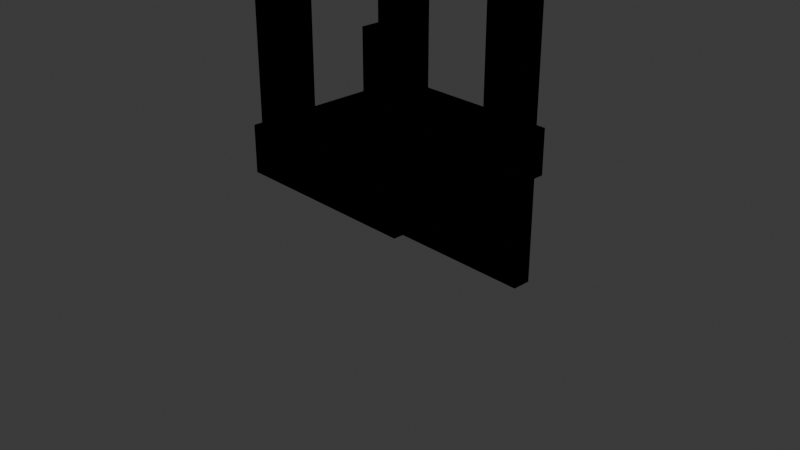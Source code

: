 # Source: krzeslo.blend  (saved by Blender 4.0.36; exported with 4.5.12 LTS)
import bpy
from mathutils import Matrix  # noqa: F401  (used for matrix-valued properties, if any)

bpy.ops.wm.read_factory_settings(use_empty=True)
scene = bpy.context.scene
scene.name = 'Scene'

# ---- collections
col_collection = bpy.data.collections.new('Collection'); scene.collection.children.link(col_collection)

# ---- materials (node trees are filled in below, after node groups)
mat_material = bpy.data.materials.new('Material')
mat_material.alpha_threshold = 0.0
mat_material.use_transparent_shadow = False
mat_material.roughness = 0.5
mat_material.line_color = (0.0, 0.0, 0.0, 1.0)

# ---- node groups
ng_auto_smooth = bpy.data.node_groups.new('Auto Smooth', 'GeometryNodeTree')
_s = ng_auto_smooth.interface.new_socket(name='Geometry', in_out='OUTPUT', socket_type='NodeSocketGeometry')
_s = ng_auto_smooth.interface.new_socket(name='Geometry', in_out='INPUT', socket_type='NodeSocketGeometry')
_s = ng_auto_smooth.interface.new_socket(name='Angle', in_out='INPUT', socket_type='NodeSocketFloat')
_s.subtype = 'ANGLE'
_s.min_value = 0.0
_s.max_value = 3.142
ng_auto_smooth.is_modifier = True
_N = ng_auto_smooth.nodes; _L = ng_auto_smooth.links
n0 = _N.new('NodeGroupOutput'); n0.name = 'Group Output'; n0.location = (480, -100)
n1 = _N.new('NodeGroupInput'); n1.name = 'Group Input'; n1.location = (-420, -300)
n2 = _N.new('NodeGroupInput'); n2.name = 'Group Input.001'; n2.location = (-60, -100)
n3 = _N.new('GeometryNodeSetShadeSmooth'); n3.name = 'Set Shade Smooth'; n3.location = (120, -100)
n3.domain = 'EDGE'
n4 = _N.new('GeometryNodeSetShadeSmooth'); n4.name = 'Set Shade Smooth.001'; n4.location = (300, -100)
n5 = _N.new('GeometryNodeInputMeshEdgeAngle'); n5.name = 'Edge Angle'; n5.location = (-420, -220)
n6 = _N.new('GeometryNodeInputEdgeSmooth'); n6.name = 'Is Edge Smooth'; n6.location = (-60, -160)
n7 = _N.new('GeometryNodeInputShadeSmooth'); n7.name = 'Is Face Smooth'; n7.location = (-240, -340)
n8 = _N.new('FunctionNodeBooleanMath'); n8.name = 'Boolean Math'; n8.location = (-60, -220)
n9 = _N.new('FunctionNodeCompare'); n9.name = 'Compare'; n9.location = (-240, -180)
n9.operation = 'LESS_EQUAL'
_L.new(n5.outputs[0], n9.inputs[0])
_L.new(n4.outputs[0], n0.inputs[0])
_L.new(n1.outputs[1], n9.inputs[1])
_L.new(n9.outputs[0], n8.inputs[0])
_L.new(n7.outputs[0], n8.inputs[1])
_L.new(n2.outputs[0], n3.inputs[0])
_L.new(n6.outputs[0], n3.inputs[1])
_L.new(n3.outputs[0], n4.inputs[0])
_L.new(n8.outputs[0], n3.inputs[2])
n0.is_active_output = True

# ---- material node trees
mat_material.use_nodes = True; mat_material.node_tree.nodes.clear()
_N = mat_material.node_tree.nodes; _L = mat_material.node_tree.links
n0 = _N.new('ShaderNodeOutputMaterial'); n0.name = 'Material Output'; n0.location = (300, 300)
n1 = _N.new('ShaderNodeBsdfPrincipled'); n1.name = 'Principled BSDF'; n1.location = (10, 300)
n1.inputs[3].default_value = 1.45
_L.new(n1.outputs[0], n0.inputs[0])
n0.is_active_output = True

# ---- world
world_world = bpy.data.worlds.new('World'); scene.world = world_world
world_world.use_nodes = True; world_world.node_tree.nodes.clear()
_N = world_world.node_tree.nodes; _L = world_world.node_tree.links
n0 = _N.new('ShaderNodeOutputWorld'); n0.name = 'World Output'; n0.location = (300, 300)
n1 = _N.new('ShaderNodeBackground'); n1.name = 'Background'; n1.location = (10, 300)
n1.inputs[0].default_value = (0.05088, 0.05088, 0.05088, 1.0)
_L.new(n1.outputs[0], n0.inputs[0])
n0.is_active_output = True
world_world.color = (0.05088, 0.05088, 0.05088)
world_world.use_sun_shadow = False
world_world.sun_shadow_jitter_overblur = 0.0

# ---- cameras
cam_camera = bpy.data.cameras.new('Camera')
cam_camera.clip_end = 100.0
cam_camera.ortho_scale = 7.314

# ---- lights
light_light = bpy.data.lights.new('Light', 'POINT')
light_light.transmission_factor = 0.0
light_light.use_soft_falloff = False
light_light.energy = 1000.0
light_light.shadow_soft_size = 0.1
light_light.shadow_maximum_resolution = 0.006
light_light.use_absolute_resolution = True

# ---- meshes
me_cube = bpy.data.meshes.new('Cube')
me_cube.from_pydata([(0.9342, 0.9524, 1.0), (1.0, 1.0, 0.4976), (1.0, -1.0, 1.0), (1.0, -1.0, 0.4976), (-1.0, 1.0, 1.0), (-1.0, 1.0, 0.4976), (-1.0, -1.0, 1.0), (-1.0, -1.0, 0.4976), (-1.0, 0.0, 0.4976), (0.9342, 0.583, 1.0), (-1.0, 0.0, 1.0), (1.0, 0.0, 0.4976), (0.0, 1.0, 0.4976), (0.0, -1.0, 1.0), (0.0, -1.0, 0.4976), (0.5648, 0.9524, 1.0), (0.0, 0.0, 0.4976), (0.5648, 0.583, 1.0), (0.0, 1.0, 1.0), (1.0, 1.0, 1.0), (1.0, 0.0, 1.0), (0.0, 0.0, 1.0), (0.0, 1.0, 1.0), (1.0, 1.0, 1.0), (1.0, 0.0, 1.0), (0.0, 0.0, 1.0), (0.0, 1.0, 1.0), (1.0, 1.0, 1.0), (1.0, 0.0, 1.0), (0.0, 0.0, 1.0), (0.0, 1.0, 1.0), (1.0, 1.0, 1.0), (1.0, 0.0, 1.0), (0.0, 0.0, 1.0), (0.0, 1.0, 1.0), (1.0, 1.0, 1.0), (1.0, 0.0, 1.0), (0.0, 0.0, 1.0), (0.9342, 0.9524, 1.953), (0.9342, 0.583, 1.953), (0.5648, 0.9524, 1.953), (0.5648, 0.583, 1.953), (-0.9342, 0.9524, 1.0), (-1.0, 1.0, 0.4976), (-1.0, -1.0, 1.0), (-1.0, -1.0, 0.4976), (1.0, 1.0, 1.0), (1.0, 1.0, 0.4976), (1.0, -1.0, 1.0), (1.0, -1.0, 0.4976), (1.0, 0.0, 0.4976), (-0.9342, 0.583, 1.0), (1.0, 0.0, 1.0), (-1.0, 0.0, 0.4976), (-0.5648, 0.9524, 1.0), (-0.5648, 0.583, 1.0), (-1.0, 1.0, 1.0), (-1.0, 0.0, 1.0), (-1.0, 1.0, 1.0), (-1.0, 0.0, 1.0), (-1.0, 1.0, 1.0), (-1.0, 0.0, 1.0), (-1.0, 1.0, 1.0), (-1.0, 0.0, 1.0), (-1.0, 1.0, 1.0), (-1.0, 0.0, 1.0), (-0.9342, 0.9524, 1.953), (-0.9342, 0.583, 1.953), (-0.5648, 0.9524, 1.953), (-0.5648, 0.583, 1.953), (0.9342, -0.9524, 1.0), (1.0, -1.0, 0.4976), (1.0, 1.0, 1.0), (1.0, 1.0, 0.4976), (-1.0, -1.0, 1.0), (-1.0, -1.0, 0.4976), (-1.0, 1.0, 1.0), (-0.9572, 0.9363, 0.4976), (0.9342, -0.583, 1.0), (0.0, -1.0, 0.4976), (0.0, 1.0, 1.0), (0.0, 1.0, 0.4976), (0.5648, -0.9524, 1.0), (0.5648, -0.583, 1.0), (0.0, -1.0, 1.0), (1.0, -1.0, 1.0), (0.0, -1.0, 1.0), (1.0, -1.0, 1.0), (0.0, -1.0, 1.0), (1.0, -1.0, 1.0), (0.0, -1.0, 1.0), (1.0, -1.0, 1.0), (0.0, -1.0, 1.0), (1.0, -1.0, 1.0), (0.9342, -0.9524, 1.953), (0.9342, -0.583, 1.953), (0.5648, -0.9524, 1.953), (0.5648, -0.583, 1.953), (-0.9342, -0.9524, 1.0), (-1.0, -1.0, 0.4976), (-1.0, 1.0, 1.0), (-1.0, 1.0, 0.4976), (1.0, -1.0, 1.0), (1.0, -1.0, 0.4976), (1.0, 1.0, 1.0), (1.0, 1.0, 0.4976), (-0.9342, -0.583, 1.0), (-0.5648, -0.9524, 1.0), (-0.5648, -0.583, 1.0), (-1.0, -1.0, 1.0), (-1.0, -1.0, 1.0), (-1.0, -1.0, 1.0), (-1.0, -1.0, 1.0), (-1.0, -1.0, 1.0), (-0.9342, -0.9524, 1.953), (-0.9342, -0.583, 1.953), (-0.5648, -0.9524, 1.953), (-0.5648, -0.583, 1.953), (0.9342, 0.9524, 1.98), (0.9342, 0.583, 1.98), (0.5648, 0.9524, 1.98), (0.5648, 0.583, 1.98), (-0.9342, 0.9524, 1.98), (-0.9342, 0.583, 1.98), (-0.5648, 0.9524, 1.98), (-0.5648, 0.583, 1.98), (0.9342, -0.9524, 1.98), (0.9342, -0.583, 1.98), (0.5648, -0.9524, 1.98), (0.5648, -0.583, 1.98), (-0.9342, -0.9524, 1.98), (-0.9342, -0.583, 1.98), (-0.5648, -0.9524, 1.98), (-0.5648, -0.583, 1.98), (0.9342, 0.9524, 2.31), (0.9342, 0.583, 2.31), (0.5648, 0.9524, 2.31), (0.5648, 0.583, 2.31), (-0.9342, 0.9524, 2.31), (-0.9342, 0.583, 2.31), (-0.5648, 0.9524, 2.31), (-0.5648, 0.583, 2.31), (0.9342, -0.9524, 2.31), (0.9342, -0.583, 2.31), (0.5648, -0.9524, 2.31), (0.5648, -0.583, 2.31), (-0.9342, -0.9524, 2.31), (-0.9342, -0.583, 2.31), (-0.5648, -0.9524, 2.31), (-0.5648, -0.583, 2.31), (-0.5, 1.0, 0.4976), (-0.5, 1.0, 1.0), (-0.9572, 0.7226, 0.4976), (-1.0, 0.5, 1.0), (0.0, 0.5, 0.4976), (1.0, 0.5, 0.4976), (1.0, 0.5, 1.0), (0.5, 1.0, 1.0), (0.5, 1.0, 0.4976), (0.5, 0.5, 0.4976), (-0.5, 1.0, 1.0), (-0.7434, 0.9363, 0.4976), (-0.7434, 0.7226, 0.4976), (-1.0, 0.5, 0.4976), (-1.0, 1.0, 0.4976), (-0.5, 1.0, 0.4976), (-0.5, 0.5, 0.4976), (-1.0, 0.5, 0.4976), (-1.0, 1.0, 0.4976), (-0.5, 1.0, 0.4976), (-0.5, 0.5, 0.4976), (-0.9572, 0.7226, -0.6996), (-0.9572, 0.9363, -0.6996), (-0.7434, 0.9363, -0.6996), (-0.7434, 0.7226, -0.6996), (-0.9342, 0.9524, 1.0), (-1.0, 1.0, 0.4976), (-1.0, -1.0, 1.0), (-1.0, -1.0, 0.4976), (1.0, 1.0, 1.0), (1.0, 1.0, 0.4976), (1.0, -1.0, 1.0), (1.0, -1.0, 0.4976), (1.0, 0.0, 0.4976), (-0.9342, 0.583, 1.0), (1.0, 0.0, 1.0), (-1.0, 0.0, 0.4976), (-0.5648, 0.9524, 1.0), (-0.5648, 0.583, 1.0), (-1.0, 1.0, 1.0), (-1.0, 0.0, 1.0), (-1.0, 1.0, 1.0), (-1.0, 0.0, 1.0), (-1.0, 1.0, 1.0), (-1.0, 0.0, 1.0), (-1.0, 1.0, 1.0), (-1.0, 0.0, 1.0), (-1.0, 1.0, 1.0), (-1.0, 0.0, 1.0), (-0.9342, 0.9524, 1.953), (-0.9342, 0.583, 1.953), (-0.5648, 0.9524, 1.953), (-0.5648, 0.583, 1.953), (0.9342, 0.9524, 1.0), (1.0, 1.0, 0.4976), (1.0, -1.0, 1.0), (1.0, -1.0, 0.4976), (-1.0, 1.0, 1.0), (-1.0, 1.0, 0.4976), (-1.0, -1.0, 1.0), (-1.0, -1.0, 0.4976), (-1.0, 0.0, 0.4976), (0.9342, 0.583, 1.0), (-1.0, 0.0, 1.0), (1.0, 0.0, 0.4976), (0.5648, 0.9524, 1.0), (0.5648, 0.583, 1.0), (1.0, 1.0, 1.0), (1.0, 0.0, 1.0), (1.0, 1.0, 1.0), (1.0, 0.0, 1.0), (1.0, 1.0, 1.0), (1.0, 0.0, 1.0), (1.0, 1.0, 1.0), (1.0, 0.0, 1.0), (1.0, 1.0, 1.0), (1.0, 0.0, 1.0), (0.9342, 0.9524, 1.953), (0.9342, 0.583, 1.953), (0.5648, 0.9524, 1.953), (0.5648, 0.583, 1.953), (-0.9342, -0.9524, 1.0), (-1.0, -1.0, 0.4976), (-1.0, 1.0, 1.0), (-1.0, 1.0, 0.4976), (1.0, -1.0, 1.0), (1.0, -1.0, 0.4976), (1.0, 1.0, 1.0), (0.9572, 0.9363, 0.4976), (-0.9342, -0.583, 1.0), (-0.5648, -0.9524, 1.0), (-0.5648, -0.583, 1.0), (-1.0, -1.0, 1.0), (-1.0, -1.0, 1.0), (-1.0, -1.0, 1.0), (-1.0, -1.0, 1.0), (-1.0, -1.0, 1.0), (-0.9342, -0.9524, 1.953), (-0.9342, -0.583, 1.953), (-0.5648, -0.9524, 1.953), (-0.5648, -0.583, 1.953), (0.9342, -0.9524, 1.0), (1.0, -1.0, 0.4976), (1.0, 1.0, 1.0), (1.0, 1.0, 0.4976), (-1.0, -1.0, 1.0), (-1.0, -1.0, 0.4976), (-1.0, 1.0, 1.0), (-1.0, 1.0, 0.4976), (0.9342, -0.583, 1.0), (0.5648, -0.9524, 1.0), (0.5648, -0.583, 1.0), (1.0, -1.0, 1.0), (1.0, -1.0, 1.0), (1.0, -1.0, 1.0), (1.0, -1.0, 1.0), (1.0, -1.0, 1.0), (0.9342, -0.9524, 1.953), (0.9342, -0.583, 1.953), (0.5648, -0.9524, 1.953), (0.5648, -0.583, 1.953), (-0.9342, 0.9524, 1.98), (-0.9342, 0.583, 1.98), (-0.5648, 0.9524, 1.98), (-0.5648, 0.583, 1.98), (0.9342, 0.9524, 1.98), (0.9342, 0.583, 1.98), (0.5648, 0.9524, 1.98), (0.5648, 0.583, 1.98), (-0.9342, -0.9524, 1.98), (-0.9342, -0.583, 1.98), (-0.5648, -0.9524, 1.98), (-0.5648, -0.583, 1.98), (0.9342, -0.9524, 1.98), (0.9342, -0.583, 1.98), (0.5648, -0.9524, 1.98), (0.5648, -0.583, 1.98), (-0.9342, 0.9524, 2.31), (-0.9342, 0.583, 2.31), (-0.5648, 0.9524, 2.31), (-0.5648, 0.583, 2.31), (0.9342, 0.9524, 2.31), (0.9342, 0.583, 2.31), (0.5648, 0.9524, 2.31), (0.5648, 0.583, 2.31), (-0.9342, -0.9524, 2.31), (-0.9342, -0.583, 2.31), (-0.5648, -0.9524, 2.31), (-0.5648, -0.583, 2.31), (0.9342, -0.9524, 2.31), (0.9342, -0.583, 2.31), (0.5648, -0.9524, 2.31), (0.5648, -0.583, 2.31), (0.5, 1.0, 0.4976), (0.5, 1.0, 1.0), (0.9572, 0.7226, 0.4976), (1.0, 0.5, 1.0), (-1.0, 0.5, 0.4976), (-1.0, 0.5, 1.0), (-0.5, 1.0, 1.0), (-0.5, 1.0, 0.4976), (-0.5, 0.5, 0.4976), (0.5, 1.0, 1.0), (0.7434, 0.9363, 0.4976), (0.7434, 0.7226, 0.4976), (1.0, 0.5, 0.4976), (1.0, 1.0, 0.4976), (0.5, 1.0, 0.4976), (0.5, 0.5, 0.4976), (1.0, 0.5, 0.4976), (1.0, 1.0, 0.4976), (0.5, 1.0, 0.4976), (0.5, 0.5, 0.4976), (0.9572, 0.7226, -0.6996), (0.9572, 0.9363, -0.6996), (0.7434, 0.9363, -0.6996), (0.7434, 0.7226, -0.6996), (0.7434, 0.7226, -0.101), (0.7434, 0.9363, -0.101), (0.9572, 0.9363, -0.101), (0.9572, 0.7226, -0.101), (0.7434, 0.9363, 0.01873), (0.7434, 0.9363, 0.1385), (0.7434, 0.9363, 0.2582), (0.7434, 0.9363, 0.3779), (0.9572, 0.9363, 0.01873), (0.9572, 0.9363, 0.1385), (0.9572, 0.9363, 0.2582), (0.9572, 0.9363, 0.3779), (0.7434, 0.7226, 0.3779), (0.7434, 0.7226, 0.2582), (0.7434, 0.7226, 0.1385), (0.7434, 0.7226, 0.01873), (0.9572, 0.7226, 0.3779), (0.9572, 0.7226, 0.2582), (0.9572, 0.7226, 0.1385), (0.9572, 0.7226, 0.01873), (0.7434, 0.7226, -0.2207), (0.7434, 0.7226, -0.3404), (0.7434, 0.7226, -0.4602), (0.7434, 0.7226, -0.5799), (0.9572, 0.7226, -0.2207), (0.9572, 0.7226, -0.3404), (0.9572, 0.7226, -0.4602), (0.9572, 0.7226, -0.5799), (0.7434, 0.9363, -0.5799), (0.7434, 0.9363, -0.4602), (0.7434, 0.9363, -0.3404), (0.7434, 0.9363, -0.2207), (0.9572, 0.9363, -0.5799), (0.9572, 0.9363, -0.4602), (0.9572, 0.9363, -0.3404), (0.9572, 0.9363, -0.2207), (-0.7434, 0.7226, -0.101), (-0.7434, 0.9363, -0.101), (-0.9572, 0.9363, -0.101), (-0.9572, 0.7226, -0.101), (-0.7434, 0.7226, -0.2207), (-0.7434, 0.7226, -0.3404), (-0.7434, 0.7226, -0.4602), (-0.7434, 0.7226, -0.5799), (-0.9572, 0.7226, -0.2207), (-0.9572, 0.7226, -0.3404), (-0.9572, 0.7226, -0.4602), (-0.9572, 0.7226, -0.5799), (-0.7434, 0.9363, -0.5799), (-0.7434, 0.9363, -0.4602), (-0.7434, 0.9363, -0.3404), (-0.7434, 0.9363, -0.2207), (-0.9572, 0.9363, -0.5799), (-0.9572, 0.9363, -0.4602), (-0.9572, 0.9363, -0.3404), (-0.9572, 0.9363, -0.2207), (-0.7434, 0.9363, 0.01873), (-0.7434, 0.9363, 0.1385), (-0.7434, 0.9363, 0.2582), (-0.7434, 0.9363, 0.3779), (-0.9572, 0.9363, 0.01873), (-0.9572, 0.9363, 0.1385), (-0.9572, 0.9363, 0.2582), (-0.9572, 0.9363, 0.3779), (-0.7434, 0.7226, 0.3779), (-0.7434, 0.7226, 0.2582), (-0.7434, 0.7226, 0.1385), (-0.7434, 0.7226, 0.01873), (-0.9572, 0.7226, 0.3779), (-0.9572, 0.7226, 0.2582), (-0.9572, 0.7226, 0.1385), (-0.9572, 0.7226, 0.01873)], [], [(14, 13, 6, 7), (8, 10, 4, 5), (164, 163, 153, 76), (11, 20, 2, 3), (12, 18, 19, 1), (1, 19, 20, 11), (12, 1, 11, 16), (7, 6, 10, 8), (17, 9, 39, 41), (5, 4, 18, 12), (8, 163, 166, 154, 16), (3, 2, 13, 14), (10, 6, 13, 2, 20, 21, 18, 4), (22, 23, 19, 18), (23, 24, 20, 19), (24, 25, 21, 20), (25, 22, 18, 21), (26, 27, 23, 22), (27, 28, 24, 23), (28, 29, 25, 24), (29, 26, 22, 25), (30, 31, 27, 26), (31, 32, 28, 27), (32, 33, 29, 28), (33, 30, 26, 29), (34, 35, 31, 30), (35, 36, 32, 31), (36, 37, 33, 32), (37, 34, 30, 33), (15, 0, 35, 34), (0, 9, 36, 35), (9, 17, 37, 36), (17, 15, 34, 37), (116, 117, 133, 132), (0, 15, 40, 38), (15, 17, 41, 40), (9, 0, 38, 39), (14, 49, 48, 13), (50, 47, 46, 52), (16, 14, 45, 53), (53, 45, 44, 57), (12, 43, 56, 18), (43, 53, 57, 56), (49, 50, 52, 48), (55, 69, 67, 51), (47, 50, 16, 12), (47, 12, 18, 46), (50, 49, 14, 16), (45, 14, 13, 44), (52, 46, 18, 21, 57, 44, 13, 48), (22, 18, 56, 58), (58, 56, 57, 59), (59, 57, 21, 25), (26, 22, 58, 60), (60, 58, 59, 61), (61, 59, 25, 29), (30, 26, 60, 62), (62, 60, 61, 63), (63, 61, 29, 33), (34, 30, 62, 64), (64, 62, 63, 65), (65, 63, 33, 37), (54, 34, 64, 42), (42, 64, 65, 51), (51, 65, 37, 55), (55, 37, 34, 54), (41, 39, 119, 121), (42, 66, 68, 54), (54, 68, 69, 55), (51, 67, 66, 42), (165, 164, 76, 160), (8, 75, 74, 10), (105, 104, 156, 155), (11, 73, 72, 20), (79, 71, 85, 84), (71, 11, 20, 85), (79, 16, 11, 71), (163, 8, 10, 153), (83, 97, 95, 78), (75, 8, 16, 79), (75, 79, 84, 74), (166, 165, 81, 154), (73, 81, 80, 72), (10, 74, 84, 21, 20, 72, 80, 160, 76, 153), (86, 84, 85, 87), (87, 85, 20, 24), (25, 21, 84, 86), (88, 86, 87, 89), (89, 87, 24, 28), (29, 25, 86, 88), (90, 88, 89, 91), (91, 89, 28, 32), (33, 29, 88, 90), (92, 90, 91, 93), (93, 91, 32, 36), (37, 33, 90, 92), (82, 92, 93, 70), (70, 93, 36, 78), (78, 36, 37, 83), (83, 37, 92, 82), (68, 66, 122, 124), (70, 94, 96, 82), (82, 96, 97, 83), (78, 95, 94, 70), (158, 157, 104, 105), (50, 52, 102, 103), (50, 16, 154, 159, 155), (53, 57, 100, 101), (79, 84, 109, 99), (99, 109, 57, 53), (155, 156, 52, 50), (108, 106, 115, 117), (103, 102, 84, 79), (159, 154, 81, 158), (150, 151, 80, 81), (52, 156, 104, 157, 80, 151, 100, 57, 21, 84, 102), (86, 110, 109, 84), (110, 59, 57, 109), (88, 111, 110, 86), (111, 61, 59, 110), (90, 112, 111, 88), (112, 63, 61, 111), (92, 113, 112, 90), (113, 65, 63, 112), (107, 98, 113, 92), (98, 106, 65, 113), (106, 108, 37, 65), (108, 107, 92, 37), (117, 115, 131, 133), (98, 107, 116, 114), (107, 108, 117, 116), (106, 98, 114, 115), (126, 127, 143, 142), (119, 118, 134, 135), (128, 126, 142, 144), (132, 133, 149, 148), (66, 67, 123, 122), (40, 41, 121, 120), (96, 94, 126, 128), (67, 69, 125, 123), (94, 95, 127, 126), (69, 68, 124, 125), (95, 97, 129, 127), (97, 96, 128, 129), (114, 116, 132, 130), (38, 40, 120, 118), (115, 114, 130, 131), (39, 38, 118, 119), (134, 136, 137, 135), (138, 139, 141, 140), (142, 143, 145, 144), (146, 148, 149, 147), (121, 119, 135, 137), (127, 129, 145, 143), (120, 121, 137, 136), (129, 128, 144, 145), (124, 122, 138, 140), (130, 132, 148, 146), (122, 123, 139, 138), (131, 130, 146, 147), (123, 125, 141, 139), (133, 131, 147, 149), (125, 124, 140, 141), (118, 120, 136, 134), (101, 100, 151, 150), (5, 12, 43, 53, 99, 79, 103, 50, 16, 8), (155, 159, 158, 105), (81, 80, 157, 158), (350, 355, 375, 370), (81, 165, 160, 80), (168, 167, 163, 164), (169, 168, 164, 165), (167, 170, 166, 163), (170, 169, 165, 166), (77, 152, 167, 168), (161, 77, 168, 169), (152, 162, 170, 167), (162, 161, 169, 170), (171, 172, 173, 174), (379, 375, 173, 172), (370, 374, 171, 174), (374, 379, 172, 171), (14, 182, 181, 13), (183, 180, 179, 185), (316, 237, 306, 315), (186, 178, 177, 190), (12, 176, 189, 18), (176, 186, 190, 189), (12, 16, 186, 176), (182, 183, 185, 181), (188, 202, 200, 184), (180, 12, 18, 179), (183, 16, 154, 318, 315), (178, 14, 13, 177), (185, 179, 18, 21, 190, 177, 13, 181), (22, 18, 189, 191), (191, 189, 190, 192), (192, 190, 21, 25), (26, 22, 191, 193), (193, 191, 192, 194), (194, 192, 25, 29), (30, 26, 193, 195), (195, 193, 194, 196), (196, 194, 29, 33), (34, 30, 195, 197), (197, 195, 196, 198), (198, 196, 33, 37), (187, 34, 197, 175), (175, 197, 198, 184), (184, 198, 37, 188), (188, 37, 34, 187), (269, 285, 286, 270), (175, 199, 201, 187), (187, 201, 202, 188), (184, 200, 199, 175), (14, 13, 209, 210), (211, 213, 207, 208), (16, 214, 206, 14), (214, 218, 205, 206), (12, 18, 217, 204), (204, 217, 218, 214), (210, 209, 213, 211), (216, 212, 228, 230), (208, 12, 16, 211), (208, 207, 18, 12), (211, 16, 14, 210), (206, 205, 13, 14), (213, 209, 13, 205, 218, 21, 18, 207), (22, 219, 217, 18), (219, 220, 218, 217), (220, 25, 21, 218), (26, 221, 219, 22), (221, 222, 220, 219), (222, 29, 25, 220), (30, 223, 221, 26), (223, 224, 222, 221), (224, 33, 29, 222), (34, 225, 223, 30), (225, 226, 224, 223), (226, 37, 33, 224), (215, 203, 225, 34), (203, 212, 226, 225), (212, 216, 37, 226), (216, 215, 34, 37), (202, 274, 272, 200), (203, 215, 229, 227), (215, 216, 230, 229), (212, 203, 227, 228), (317, 312, 237, 316), (183, 185, 235, 236), (258, 307, 308, 257), (186, 190, 233, 234), (79, 84, 242, 232), (232, 242, 190, 186), (79, 232, 186, 16), (315, 306, 185, 183), (241, 239, 248, 250), (236, 79, 16, 183), (236, 235, 84, 79), (318, 154, 81, 317), (234, 233, 80, 81), (185, 306, 237, 312, 80, 233, 190, 21, 84, 235), (86, 243, 242, 84), (243, 192, 190, 242), (88, 244, 243, 86), (244, 194, 192, 243), (90, 245, 244, 88), (245, 196, 194, 244), (92, 246, 245, 90), (246, 198, 196, 245), (240, 231, 246, 92), (231, 239, 198, 246), (239, 241, 37, 198), (241, 240, 92, 37), (229, 277, 275, 227), (231, 240, 249, 247), (240, 241, 250, 249), (239, 231, 247, 248), (310, 258, 257, 309), (211, 256, 255, 213), (211, 307, 311, 154, 16), (214, 254, 253, 218), (79, 252, 262, 84), (252, 214, 218, 262), (307, 211, 213, 308), (261, 270, 268, 259), (256, 79, 84, 255), (311, 310, 81, 154), (303, 81, 80, 304), (213, 255, 84, 21, 218, 253, 304, 80, 309, 257, 308), (86, 84, 262, 263), (263, 262, 218, 220), (88, 86, 263, 264), (264, 263, 220, 222), (90, 88, 264, 265), (265, 264, 222, 224), (92, 90, 265, 266), (266, 265, 224, 226), (260, 92, 266, 251), (251, 266, 226, 259), (259, 226, 37, 261), (261, 37, 92, 260), (270, 286, 284, 268), (251, 267, 269, 260), (260, 269, 270, 261), (259, 268, 267, 251), (279, 295, 296, 280), (272, 288, 287, 271), (281, 297, 295, 279), (285, 301, 302, 286), (227, 275, 276, 228), (201, 273, 274, 202), (249, 281, 279, 247), (228, 276, 278, 230), (247, 279, 280, 248), (230, 278, 277, 229), (248, 280, 282, 250), (250, 282, 281, 249), (267, 283, 285, 269), (199, 271, 273, 201), (268, 284, 283, 267), (200, 272, 271, 199), (287, 288, 290, 289), (291, 293, 294, 292), (295, 297, 298, 296), (299, 300, 302, 301), (274, 290, 288, 272), (280, 296, 298, 282), (273, 289, 290, 274), (282, 298, 297, 281), (277, 293, 291, 275), (283, 299, 301, 285), (275, 291, 292, 276), (284, 300, 299, 283), (276, 292, 294, 278), (286, 302, 300, 284), (278, 294, 293, 277), (271, 287, 289, 273), (254, 303, 304, 253), (180, 183, 16, 211, 256, 79, 252, 214, 204, 12), (307, 258, 310, 311), (81, 310, 309, 80), (326, 350, 370, 174), (81, 80, 312, 317), (320, 316, 315, 319), (321, 317, 316, 320), (319, 315, 318, 322), (322, 318, 317, 321), (238, 320, 319, 305), (313, 321, 320, 238), (305, 319, 322, 314), (314, 322, 321, 313), (323, 326, 325, 324), (359, 324, 325, 355), (350, 326, 323, 354), (354, 323, 324, 359), (346, 330, 329, 335), (342, 327, 330, 346), (335, 329, 328, 331), (331, 328, 327, 342), (313, 334, 339, 314), (391, 392, 340, 339), (333, 332, 341, 340), (393, 394, 342, 341), (238, 338, 334, 313), (338, 337, 333, 334), (337, 336, 332, 333), (336, 335, 331, 332), (314, 339, 343, 305), (339, 340, 344, 343), (340, 341, 345, 344), (341, 342, 346, 345), (305, 343, 338, 238), (343, 344, 337, 338), (344, 345, 336, 337), (345, 346, 335, 336), (330, 351, 362, 329), (351, 352, 361, 362), (352, 353, 360, 361), (353, 354, 359, 360), (327, 347, 351, 330), (347, 348, 352, 351), (348, 349, 353, 352), (349, 350, 354, 353), (329, 362, 358, 328), (362, 361, 357, 358), (361, 360, 356, 357), (360, 359, 355, 356), (363, 367, 347, 327), (358, 357, 348, 347), (376, 377, 357, 356), (356, 355, 350, 349), (398, 387, 365, 366), (394, 398, 366, 363), (387, 383, 364, 365), (383, 394, 363, 364), (366, 365, 382, 371), (371, 382, 381, 372), (372, 381, 380, 373), (373, 380, 379, 374), (363, 366, 371, 367), (367, 371, 372, 368), (368, 372, 373, 369), (369, 373, 374, 370), (365, 364, 378, 382), (382, 378, 377, 381), (381, 377, 376, 380), (380, 376, 375, 379), (364, 363, 327, 328), (378, 367, 368, 377), (369, 376, 356, 349), (376, 369, 370, 375), (161, 162, 391, 386), (386, 391, 339, 334), (385, 392, 393, 384), (384, 393, 341, 332), (77, 161, 386, 390), (390, 386, 385, 389), (389, 385, 384, 388), (388, 384, 383, 387), (162, 152, 395, 391), (391, 395, 396, 392), (392, 396, 397, 393), (393, 397, 398, 394), (152, 77, 390, 395), (395, 390, 389, 396), (396, 389, 388, 397), (397, 388, 387, 398), (355, 325, 173, 375), (325, 326, 174, 173), (377, 368, 348, 357), (368, 369, 349, 348), (367, 378, 358, 347), (378, 364, 328, 358), (394, 383, 331, 342), (383, 384, 332, 331), (392, 385, 333, 340), (385, 386, 334, 333)])
me_cube.polygons.foreach_set('use_smooth', [True] * 438)
_uv = me_cube.uv_layers.new(name='UVMap')
_uv.uv.foreach_set('vector', [0.375, 0.875, 0.625, 0.875, 0.625, 1.0, 0.375, 1.0, 0.375, 0.125, 0.625, 0.125, 0.625, 0.25, 0.375, 0.25, 0.375, 0.0, 0.375, 0.0625, 0.625, 0.0625, 0.625, 0.0, 0.375, 0.625, 0.625, 0.625, 0.625, 0.75, 0.375, 0.75, 0.375, 0.375, 0.625, 0.375, 0.625, 0.5, 0.375, 0.5, 0.375, 0.5, 0.625, 0.5, 0.625, 0.625, 0.375, 0.625, 0.25, 0.5, 0.375, 0.5, 0.375, 0.625, 0.25, 0.625, 0.375, 0.0, 0.625, 0.0, 0.625, 0.125, 0.375, 0.125, 0.7106, 0.5856, 0.6644, 0.5856, 0.6644, 0.5856, 0.7106, 0.5856, 0.375, 0.25, 0.625, 0.25, 0.625, 0.375, 0.375, 0.375, 0.125, 0.625, 0.125, 0.6875, 0.1875, 0.6875, 0.25, 0.6875, 0.25, 0.625, 0.375, 0.75, 0.625, 0.75, 0.625, 0.875, 0.375, 0.875, 0.875, 0.625, 0.875, 0.75, 0.75, 0.75, 0.625, 0.75, 0.625, 0.625, 0.75, 0.625, 0.75, 0.5, 0.875, 0.5, 0.75, 0.5, 0.625, 0.5, 0.625, 0.5, 0.75, 0.5, 0.625, 0.5, 0.625, 0.625, 0.625, 0.625, 0.625, 0.5, 0.625, 0.625, 0.75, 0.625, 0.75, 0.625, 0.625, 0.625, 0.75, 0.625, 0.75, 0.5, 0.75, 0.5, 0.75, 0.625, 0.75, 0.5, 0.625, 0.5, 0.625, 0.5, 0.75, 0.5, 0.625, 0.5, 0.625, 0.625, 0.625, 0.625, 0.625, 0.5, 0.625, 0.625, 0.75, 0.625, 0.75, 0.625, 0.625, 0.625, 0.75, 0.625, 0.75, 0.5, 0.75, 0.5, 0.75, 0.625, 0.75, 0.5, 0.625, 0.5, 0.625, 0.5, 0.75, 0.5, 0.625, 0.5, 0.625, 0.625, 0.625, 0.625, 0.625, 0.5, 0.625, 0.625, 0.75, 0.625, 0.75, 0.625, 0.625, 0.625, 0.75, 0.625, 0.75, 0.5, 0.75, 0.5, 0.75, 0.625, 0.75, 0.5, 0.625, 0.5, 0.625, 0.5, 0.75, 0.5, 0.625, 0.5, 0.625, 0.625, 0.625, 0.625, 0.625, 0.5, 0.625, 0.625, 0.75, 0.625, 0.75, 0.625, 0.625, 0.625, 0.75, 0.625, 0.75, 0.5, 0.75, 0.5, 0.75, 0.625, 0.7106, 0.5394, 0.6644, 0.5394, 0.625, 0.5, 0.75, 0.5, 0.6644, 0.5394, 0.6644, 0.5856, 0.625, 0.625, 0.625, 0.5, 0.6644, 0.5856, 0.7106, 0.5856, 0.75, 0.625, 0.625, 0.625, 0.7106, 0.5856, 0.7106, 0.5394, 0.75, 0.5, 0.75, 0.625, 0.7106, 0.5394, 0.7106, 0.5856, 0.7106, 0.5856, 0.7106, 0.5394, 0.6644, 0.5394, 0.7106, 0.5394, 0.7106, 0.5394, 0.6644, 0.5394, 0.7106, 0.5394, 0.7106, 0.5856, 0.7106, 0.5856, 0.7106, 0.5394, 0.6644, 0.5856, 0.6644, 0.5394, 0.6644, 0.5394, 0.6644, 0.5856, 0.375, 0.875, 0.375, 1.0, 0.625, 1.0, 0.625, 0.875, 0.375, 0.125, 0.375, 0.25, 0.625, 0.25, 0.625, 0.125, 0.25, 0.625, 0.25, 0.75, 0.375, 0.75, 0.375, 0.625, 0.375, 0.625, 0.375, 0.75, 0.625, 0.75, 0.625, 0.625, 0.375, 0.375, 0.375, 0.5, 0.625, 0.5, 0.625, 0.375, 0.375, 0.5, 0.375, 0.625, 0.625, 0.625, 0.625, 0.5, 0.375, 0.0, 0.375, 0.125, 0.625, 0.125, 0.625, 0.0, 0.7106, 0.5856, 0.7106, 0.5856, 0.6644, 0.5856, 0.6644, 0.5856, 0.125, 0.5, 0.125, 0.625, 0.25, 0.625, 0.25, 0.5, 0.375, 0.25, 0.375, 0.375, 0.625, 0.375, 0.625, 0.25, 0.125, 0.625, 0.125, 0.75, 0.25, 0.75, 0.25, 0.625, 0.375, 0.75, 0.375, 0.875, 0.625, 0.875, 0.625, 0.75, 0.875, 0.625, 0.875, 0.5, 0.75, 0.5, 0.75, 0.625, 0.625, 0.625, 0.625, 0.75, 0.75, 0.75, 0.875, 0.75, 0.75, 0.5, 0.75, 0.5, 0.625, 0.5, 0.625, 0.5, 0.625, 0.5, 0.625, 0.5, 0.625, 0.625, 0.625, 0.625, 0.625, 0.625, 0.625, 0.625, 0.75, 0.625, 0.75, 0.625, 0.75, 0.5, 0.75, 0.5, 0.625, 0.5, 0.625, 0.5, 0.625, 0.5, 0.625, 0.5, 0.625, 0.625, 0.625, 0.625, 0.625, 0.625, 0.625, 0.625, 0.75, 0.625, 0.75, 0.625, 0.75, 0.5, 0.75, 0.5, 0.625, 0.5, 0.625, 0.5, 0.625, 0.5, 0.625, 0.5, 0.625, 0.625, 0.625, 0.625, 0.625, 0.625, 0.625, 0.625, 0.75, 0.625, 0.75, 0.625, 0.75, 0.5, 0.75, 0.5, 0.625, 0.5, 0.625, 0.5, 0.625, 0.5, 0.625, 0.5, 0.625, 0.625, 0.625, 0.625, 0.625, 0.625, 0.625, 0.625, 0.75, 0.625, 0.75, 0.625, 0.7106, 0.5394, 0.75, 0.5, 0.625, 0.5, 0.6644, 0.5394, 0.6644, 0.5394, 0.625, 0.5, 0.625, 0.625, 0.6644, 0.5856, 0.6644, 0.5856, 0.625, 0.625, 0.75, 0.625, 0.7106, 0.5856, 0.7106, 0.5856, 0.75, 0.625, 0.75, 0.5, 0.7106, 0.5394, 0.7106, 0.5856, 0.6644, 0.5856, 0.6644, 0.5856, 0.7106, 0.5856, 0.6644, 0.5394, 0.6644, 0.5394, 0.7106, 0.5394, 0.7106, 0.5394, 0.7106, 0.5394, 0.7106, 0.5394, 0.7106, 0.5856, 0.7106, 0.5856, 0.6644, 0.5856, 0.6644, 0.5856, 0.6644, 0.5394, 0.6644, 0.5394, 0.375, 0.9375, 0.375, 1.0, 0.625, 1.0, 0.625, 0.9375, 0.375, 0.125, 0.375, 0.25, 0.625, 0.25, 0.625, 0.125, 0.375, 0.0, 0.625, 0.0, 0.625, 0.0625, 0.375, 0.0625, 0.375, 0.625, 0.375, 0.75, 0.625, 0.75, 0.625, 0.625, 0.375, 0.375, 0.375, 0.5, 0.625, 0.5, 0.625, 0.375, 0.375, 0.5, 0.375, 0.625, 0.625, 0.625, 0.625, 0.5, 0.25, 0.5, 0.25, 0.625, 0.375, 0.625, 0.375, 0.5, 0.375, 0.0625, 0.375, 0.125, 0.625, 0.125, 0.625, 0.0625, 0.7106, 0.5856, 0.7106, 0.5856, 0.6644, 0.5856, 0.6644, 0.5856, 0.125, 0.5, 0.125, 0.625, 0.25, 0.625, 0.25, 0.5, 0.375, 0.25, 0.375, 0.375, 0.625, 0.375, 0.625, 0.25, 0.1875, 0.6875, 0.1875, 0.75, 0.25, 0.75, 0.25, 0.6875, 0.375, 0.75, 0.375, 0.875, 0.625, 0.875, 0.625, 0.75, 0.875, 0.625, 0.875, 0.5, 0.75, 0.5, 0.75, 0.625, 0.625, 0.625, 0.625, 0.75, 0.75, 0.75, 0.8125, 0.75, 0.875, 0.75, 0.875, 0.6875, 0.75, 0.5, 0.75, 0.5, 0.625, 0.5, 0.625, 0.5, 0.625, 0.5, 0.625, 0.5, 0.625, 0.625, 0.625, 0.625, 0.75, 0.625, 0.75, 0.625, 0.75, 0.5, 0.75, 0.5, 0.75, 0.5, 0.75, 0.5, 0.625, 0.5, 0.625, 0.5, 0.625, 0.5, 0.625, 0.5, 0.625, 0.625, 0.625, 0.625, 0.75, 0.625, 0.75, 0.625, 0.75, 0.5, 0.75, 0.5, 0.75, 0.5, 0.75, 0.5, 0.625, 0.5, 0.625, 0.5, 0.625, 0.5, 0.625, 0.5, 0.625, 0.625, 0.625, 0.625, 0.75, 0.625, 0.75, 0.625, 0.75, 0.5, 0.75, 0.5, 0.75, 0.5, 0.75, 0.5, 0.625, 0.5, 0.625, 0.5, 0.625, 0.5, 0.625, 0.5, 0.625, 0.625, 0.625, 0.625, 0.75, 0.625, 0.75, 0.625, 0.75, 0.5, 0.75, 0.5, 0.7106, 0.5394, 0.75, 0.5, 0.625, 0.5, 0.6644, 0.5394, 0.6644, 0.5394, 0.625, 0.5, 0.625, 0.625, 0.6644, 0.5856, 0.6644, 0.5856, 0.625, 0.625, 0.75, 0.625, 0.7106, 0.5856, 0.7106, 0.5856, 0.75, 0.625, 0.75, 0.5, 0.7106, 0.5394, 0.7106, 0.5394, 0.6644, 0.5394, 0.6644, 0.5394, 0.7106, 0.5394, 0.6644, 0.5394, 0.6644, 0.5394, 0.7106, 0.5394, 0.7106, 0.5394, 0.7106, 0.5394, 0.7106, 0.5394, 0.7106, 0.5856, 0.7106, 0.5856, 0.6644, 0.5856, 0.6644, 0.5856, 0.6644, 0.5394, 0.6644, 0.5394, 0.375, 0.9375, 0.625, 0.9375, 0.625, 1.0, 0.375, 1.0, 0.375, 0.125, 0.625, 0.125, 0.625, 0.25, 0.375, 0.25, 0.125, 0.625, 0.25, 0.625, 0.25, 0.6875, 0.1875, 0.6875, 0.125, 0.6875, 0.375, 0.625, 0.625, 0.625, 0.625, 0.75, 0.375, 0.75, 0.375, 0.375, 0.625, 0.375, 0.625, 0.5, 0.375, 0.5, 0.375, 0.5, 0.625, 0.5, 0.625, 0.625, 0.375, 0.625, 0.375, 0.0625, 0.625, 0.0625, 0.625, 0.125, 0.375, 0.125, 0.7106, 0.5856, 0.6644, 0.5856, 0.6644, 0.5856, 0.7106, 0.5856, 0.375, 0.25, 0.625, 0.25, 0.625, 0.375, 0.375, 0.375, 0.1875, 0.6875, 0.25, 0.6875, 0.25, 0.75, 0.1875, 0.75, 0.375, 0.8125, 0.625, 0.8125, 0.625, 0.875, 0.375, 0.875, 0.875, 0.625, 0.875, 0.6875, 0.875, 0.75, 0.8125, 0.75, 0.75, 0.75, 0.6875, 0.75, 0.625, 0.75, 0.625, 0.625, 0.75, 0.625, 0.75, 0.5, 0.875, 0.5, 0.75, 0.5, 0.625, 0.5, 0.625, 0.5, 0.75, 0.5, 0.625, 0.5, 0.625, 0.625, 0.625, 0.625, 0.625, 0.5, 0.75, 0.5, 0.625, 0.5, 0.625, 0.5, 0.75, 0.5, 0.625, 0.5, 0.625, 0.625, 0.625, 0.625, 0.625, 0.5, 0.75, 0.5, 0.625, 0.5, 0.625, 0.5, 0.75, 0.5, 0.625, 0.5, 0.625, 0.625, 0.625, 0.625, 0.625, 0.5, 0.75, 0.5, 0.625, 0.5, 0.625, 0.5, 0.75, 0.5, 0.625, 0.5, 0.625, 0.625, 0.625, 0.625, 0.625, 0.5, 0.7106, 0.5394, 0.6644, 0.5394, 0.625, 0.5, 0.75, 0.5, 0.6644, 0.5394, 0.6644, 0.5856, 0.625, 0.625, 0.625, 0.5, 0.6644, 0.5856, 0.7106, 0.5856, 0.75, 0.625, 0.625, 0.625, 0.7106, 0.5856, 0.7106, 0.5394, 0.75, 0.5, 0.75, 0.625, 0.7106, 0.5856, 0.6644, 0.5856, 0.6644, 0.5856, 0.7106, 0.5856, 0.6644, 0.5394, 0.7106, 0.5394, 0.7106, 0.5394, 0.6644, 0.5394, 0.7106, 0.5394, 0.7106, 0.5856, 0.7106, 0.5856, 0.7106, 0.5394, 0.6644, 0.5856, 0.6644, 0.5394, 0.6644, 0.5394, 0.6644, 0.5856, 0.6644, 0.5394, 0.6644, 0.5856, 0.6644, 0.5856, 0.6644, 0.5394, 0.6644, 0.5856, 0.6644, 0.5394, 0.6644, 0.5394, 0.6644, 0.5856, 0.7106, 0.5394, 0.6644, 0.5394, 0.6644, 0.5394, 0.7106, 0.5394, 0.7106, 0.5394, 0.7106, 0.5856, 0.7106, 0.5856, 0.7106, 0.5394, 0.6644, 0.5394, 0.6644, 0.5856, 0.6644, 0.5856, 0.6644, 0.5394, 0.7106, 0.5394, 0.7106, 0.5856, 0.7106, 0.5856, 0.7106, 0.5394, 0.7106, 0.5394, 0.6644, 0.5394, 0.6644, 0.5394, 0.7106, 0.5394, 0.6644, 0.5856, 0.7106, 0.5856, 0.7106, 0.5856, 0.6644, 0.5856, 0.6644, 0.5394, 0.6644, 0.5856, 0.6644, 0.5856, 0.6644, 0.5394, 0.7106, 0.5856, 0.7106, 0.5394, 0.7106, 0.5394, 0.7106, 0.5856, 0.6644, 0.5856, 0.7106, 0.5856, 0.7106, 0.5856, 0.6644, 0.5856, 0.7106, 0.5856, 0.7106, 0.5394, 0.7106, 0.5394, 0.7106, 0.5856, 0.6644, 0.5394, 0.7106, 0.5394, 0.7106, 0.5394, 0.6644, 0.5394, 0.6644, 0.5394, 0.7106, 0.5394, 0.7106, 0.5394, 0.6644, 0.5394, 0.6644, 0.5856, 0.6644, 0.5394, 0.6644, 0.5394, 0.6644, 0.5856, 0.6644, 0.5856, 0.6644, 0.5394, 0.6644, 0.5394, 0.6644, 0.5856, 0.6644, 0.5394, 0.7106, 0.5394, 0.7106, 0.5856, 0.6644, 0.5856, 0.6644, 0.5394, 0.6644, 0.5856, 0.7106, 0.5856, 0.7106, 0.5394, 0.6644, 0.5394, 0.6644, 0.5856, 0.7106, 0.5856, 0.7106, 0.5394, 0.6644, 0.5394, 0.7106, 0.5394, 0.7106, 0.5856, 0.6644, 0.5856, 0.7106, 0.5856, 0.6644, 0.5856, 0.6644, 0.5856, 0.7106, 0.5856, 0.6644, 0.5856, 0.7106, 0.5856, 0.7106, 0.5856, 0.6644, 0.5856, 0.7106, 0.5394, 0.7106, 0.5856, 0.7106, 0.5856, 0.7106, 0.5394, 0.7106, 0.5856, 0.7106, 0.5394, 0.7106, 0.5394, 0.7106, 0.5856, 0.7106, 0.5394, 0.6644, 0.5394, 0.6644, 0.5394, 0.7106, 0.5394, 0.6644, 0.5394, 0.7106, 0.5394, 0.7106, 0.5394, 0.6644, 0.5394, 0.6644, 0.5394, 0.6644, 0.5856, 0.6644, 0.5856, 0.6644, 0.5394, 0.6644, 0.5856, 0.6644, 0.5394, 0.6644, 0.5394, 0.6644, 0.5856, 0.6644, 0.5856, 0.7106, 0.5856, 0.7106, 0.5856, 0.6644, 0.5856, 0.7106, 0.5856, 0.6644, 0.5856, 0.6644, 0.5856, 0.7106, 0.5856, 0.7106, 0.5856, 0.7106, 0.5394, 0.7106, 0.5394, 0.7106, 0.5856, 0.6644, 0.5394, 0.7106, 0.5394, 0.7106, 0.5394, 0.6644, 0.5394, 0.375, 0.75, 0.625, 0.75, 0.625, 0.8125, 0.375, 0.8125, 0.125, 0.5, 0.25, 0.5, 0.375, 0.5, 0.375, 0.625, 0.375, 0.5, 0.25, 0.5, 0.125, 0.5, 0.125, 0.625, 0.25, 0.625, 0.125, 0.625, 0.125, 0.6875, 0.1875, 0.6875, 0.1875, 0.75, 0.125, 0.75, 0.375, 0.875, 0.625, 0.875, 0.625, 0.9375, 0.375, 0.9375, 0.1696, 0.7054, 0.1696, 0.7321, 0.1696, 0.7321, 0.1696, 0.7054, 0.375, 0.875, 0.375, 0.9375, 0.625, 0.9375, 0.625, 0.875, 0.125, 0.75, 0.125, 0.6875, 0.125, 0.6875, 0.125, 0.75, 0.1875, 0.75, 0.125, 0.75, 0.125, 0.75, 0.1875, 0.75, 0.125, 0.6875, 0.1875, 0.6875, 0.1875, 0.6875, 0.125, 0.6875, 0.1875, 0.6875, 0.1875, 0.75, 0.1875, 0.75, 0.1875, 0.6875, 0.1429, 0.7321, 0.1429, 0.7054, 0.125, 0.6875, 0.125, 0.75, 0.1696, 0.7321, 0.1429, 0.7321, 0.125, 0.75, 0.1875, 0.75, 0.1429, 0.7054, 0.1696, 0.7054, 0.1875, 0.6875, 0.125, 0.6875, 0.1696, 0.7054, 0.1696, 0.7321, 0.1875, 0.75, 0.1875, 0.6875, 0.1429, 0.7054, 0.1429, 0.7321, 0.1696, 0.7321, 0.1696, 0.7054, 0.1429, 0.7321, 0.1696, 0.7321, 0.1696, 0.7321, 0.1429, 0.7321, 0.1696, 0.7054, 0.1429, 0.7054, 0.1429, 0.7054, 0.1696, 0.7054, 0.1429, 0.7054, 0.1429, 0.7321, 0.1429, 0.7321, 0.1429, 0.7054, 0.375, 0.875, 0.375, 1.0, 0.625, 1.0, 0.625, 0.875, 0.375, 0.125, 0.375, 0.25, 0.625, 0.25, 0.625, 0.125, 0.375, 0.0, 0.625, 0.0, 0.625, 0.0625, 0.375, 0.0625, 0.375, 0.625, 0.375, 0.75, 0.625, 0.75, 0.625, 0.625, 0.375, 0.375, 0.375, 0.5, 0.625, 0.5, 0.625, 0.375, 0.375, 0.5, 0.375, 0.625, 0.625, 0.625, 0.625, 0.5, 0.25, 0.5, 0.25, 0.625, 0.375, 0.625, 0.375, 0.5, 0.375, 0.0, 0.375, 0.125, 0.625, 0.125, 0.625, 0.0, 0.7106, 0.5856, 0.7106, 0.5856, 0.6644, 0.5856, 0.6644, 0.5856, 0.375, 0.25, 0.375, 0.375, 0.625, 0.375, 0.625, 0.25, 0.125, 0.625, 0.25, 0.625, 0.25, 0.6875, 0.1875, 0.6875, 0.125, 0.6875, 0.375, 0.75, 0.375, 0.875, 0.625, 0.875, 0.625, 0.75, 0.875, 0.625, 0.875, 0.5, 0.75, 0.5, 0.75, 0.625, 0.625, 0.625, 0.625, 0.75, 0.75, 0.75, 0.875, 0.75, 0.75, 0.5, 0.75, 0.5, 0.625, 0.5, 0.625, 0.5, 0.625, 0.5, 0.625, 0.5, 0.625, 0.625, 0.625, 0.625, 0.625, 0.625, 0.625, 0.625, 0.75, 0.625, 0.75, 0.625, 0.75, 0.5, 0.75, 0.5, 0.625, 0.5, 0.625, 0.5, 0.625, 0.5, 0.625, 0.5, 0.625, 0.625, 0.625, 0.625, 0.625, 0.625, 0.625, 0.625, 0.75, 0.625, 0.75, 0.625, 0.75, 0.5, 0.75, 0.5, 0.625, 0.5, 0.625, 0.5, 0.625, 0.5, 0.625, 0.5, 0.625, 0.625, 0.625, 0.625, 0.625, 0.625, 0.625, 0.625, 0.75, 0.625, 0.75, 0.625, 0.75, 0.5, 0.75, 0.5, 0.625, 0.5, 0.625, 0.5, 0.625, 0.5, 0.625, 0.5, 0.625, 0.625, 0.625, 0.625, 0.625, 0.625, 0.625, 0.625, 0.75, 0.625, 0.75, 0.625, 0.7106, 0.5394, 0.75, 0.5, 0.625, 0.5, 0.6644, 0.5394, 0.6644, 0.5394, 0.625, 0.5, 0.625, 0.625, 0.6644, 0.5856, 0.6644, 0.5856, 0.625, 0.625, 0.75, 0.625, 0.7106, 0.5856, 0.7106, 0.5856, 0.75, 0.625, 0.75, 0.5, 0.7106, 0.5394, 0.7106, 0.5394, 0.7106, 0.5394, 0.7106, 0.5856, 0.7106, 0.5856, 0.6644, 0.5394, 0.6644, 0.5394, 0.7106, 0.5394, 0.7106, 0.5394, 0.7106, 0.5394, 0.7106, 0.5394, 0.7106, 0.5856, 0.7106, 0.5856, 0.6644, 0.5856, 0.6644, 0.5856, 0.6644, 0.5394, 0.6644, 0.5394, 0.375, 0.875, 0.625, 0.875, 0.625, 1.0, 0.375, 1.0, 0.375, 0.125, 0.625, 0.125, 0.625, 0.25, 0.375, 0.25, 0.25, 0.625, 0.375, 0.625, 0.375, 0.75, 0.25, 0.75, 0.375, 0.625, 0.625, 0.625, 0.625, 0.75, 0.375, 0.75, 0.375, 0.375, 0.625, 0.375, 0.625, 0.5, 0.375, 0.5, 0.375, 0.5, 0.625, 0.5, 0.625, 0.625, 0.375, 0.625, 0.375, 0.0, 0.625, 0.0, 0.625, 0.125, 0.375, 0.125, 0.7106, 0.5856, 0.6644, 0.5856, 0.6644, 0.5856, 0.7106, 0.5856, 0.125, 0.5, 0.25, 0.5, 0.25, 0.625, 0.125, 0.625, 0.375, 0.25, 0.625, 0.25, 0.625, 0.375, 0.375, 0.375, 0.125, 0.625, 0.25, 0.625, 0.25, 0.75, 0.125, 0.75, 0.375, 0.75, 0.625, 0.75, 0.625, 0.875, 0.375, 0.875, 0.875, 0.625, 0.875, 0.75, 0.75, 0.75, 0.625, 0.75, 0.625, 0.625, 0.75, 0.625, 0.75, 0.5, 0.875, 0.5, 0.75, 0.5, 0.625, 0.5, 0.625, 0.5, 0.75, 0.5, 0.625, 0.5, 0.625, 0.625, 0.625, 0.625, 0.625, 0.5, 0.625, 0.625, 0.75, 0.625, 0.75, 0.625, 0.625, 0.625, 0.75, 0.5, 0.625, 0.5, 0.625, 0.5, 0.75, 0.5, 0.625, 0.5, 0.625, 0.625, 0.625, 0.625, 0.625, 0.5, 0.625, 0.625, 0.75, 0.625, 0.75, 0.625, 0.625, 0.625, 0.75, 0.5, 0.625, 0.5, 0.625, 0.5, 0.75, 0.5, 0.625, 0.5, 0.625, 0.625, 0.625, 0.625, 0.625, 0.5, 0.625, 0.625, 0.75, 0.625, 0.75, 0.625, 0.625, 0.625, 0.75, 0.5, 0.625, 0.5, 0.625, 0.5, 0.75, 0.5, 0.625, 0.5, 0.625, 0.625, 0.625, 0.625, 0.625, 0.5, 0.625, 0.625, 0.75, 0.625, 0.75, 0.625, 0.625, 0.625, 0.7106, 0.5394, 0.6644, 0.5394, 0.625, 0.5, 0.75, 0.5, 0.6644, 0.5394, 0.6644, 0.5856, 0.625, 0.625, 0.625, 0.5, 0.6644, 0.5856, 0.7106, 0.5856, 0.75, 0.625, 0.625, 0.625, 0.7106, 0.5856, 0.7106, 0.5394, 0.75, 0.5, 0.75, 0.625, 0.7106, 0.5856, 0.7106, 0.5856, 0.6644, 0.5856, 0.6644, 0.5856, 0.6644, 0.5394, 0.7106, 0.5394, 0.7106, 0.5394, 0.6644, 0.5394, 0.7106, 0.5394, 0.7106, 0.5856, 0.7106, 0.5856, 0.7106, 0.5394, 0.6644, 0.5856, 0.6644, 0.5394, 0.6644, 0.5394, 0.6644, 0.5856, 0.375, 0.9375, 0.625, 0.9375, 0.625, 1.0, 0.375, 1.0, 0.375, 0.125, 0.625, 0.125, 0.625, 0.25, 0.375, 0.25, 0.375, 0.0, 0.375, 0.0625, 0.625, 0.0625, 0.625, 0.0, 0.375, 0.625, 0.625, 0.625, 0.625, 0.75, 0.375, 0.75, 0.375, 0.375, 0.625, 0.375, 0.625, 0.5, 0.375, 0.5, 0.375, 0.5, 0.625, 0.5, 0.625, 0.625, 0.375, 0.625, 0.25, 0.5, 0.375, 0.5, 0.375, 0.625, 0.25, 0.625, 0.375, 0.0625, 0.625, 0.0625, 0.625, 0.125, 0.375, 0.125, 0.7106, 0.5856, 0.6644, 0.5856, 0.6644, 0.5856, 0.7106, 0.5856, 0.125, 0.5, 0.25, 0.5, 0.25, 0.625, 0.125, 0.625, 0.375, 0.25, 0.625, 0.25, 0.625, 0.375, 0.375, 0.375, 0.1875, 0.6875, 0.25, 0.6875, 0.25, 0.75, 0.1875, 0.75, 0.375, 0.75, 0.625, 0.75, 0.625, 0.875, 0.375, 0.875, 0.875, 0.625, 0.875, 0.6875, 0.875, 0.75, 0.8125, 0.75, 0.75, 0.75, 0.625, 0.75, 0.625, 0.625, 0.75, 0.625, 0.75, 0.5, 0.875, 0.5, 0.75, 0.5, 0.625, 0.5, 0.625, 0.5, 0.75, 0.5, 0.625, 0.5, 0.625, 0.625, 0.625, 0.625, 0.625, 0.5, 0.75, 0.5, 0.625, 0.5, 0.625, 0.5, 0.75, 0.5, 0.625, 0.5, 0.625, 0.625, 0.625, 0.625, 0.625, 0.5, 0.75, 0.5, 0.625, 0.5, 0.625, 0.5, 0.75, 0.5, 0.625, 0.5, 0.625, 0.625, 0.625, 0.625, 0.625, 0.5, 0.75, 0.5, 0.625, 0.5, 0.625, 0.5, 0.75, 0.5, 0.625, 0.5, 0.625, 0.625, 0.625, 0.625, 0.625, 0.5, 0.7106, 0.5394, 0.6644, 0.5394, 0.625, 0.5, 0.75, 0.5, 0.6644, 0.5394, 0.6644, 0.5856, 0.625, 0.625, 0.625, 0.5, 0.6644, 0.5856, 0.7106, 0.5856, 0.75, 0.625, 0.625, 0.625, 0.7106, 0.5856, 0.7106, 0.5394, 0.75, 0.5, 0.75, 0.625, 0.7106, 0.5394, 0.7106, 0.5394, 0.6644, 0.5394, 0.6644, 0.5394, 0.6644, 0.5394, 0.7106, 0.5394, 0.7106, 0.5394, 0.6644, 0.5394, 0.7106, 0.5394, 0.7106, 0.5856, 0.7106, 0.5856, 0.7106, 0.5394, 0.6644, 0.5856, 0.6644, 0.5394, 0.6644, 0.5394, 0.6644, 0.5856, 0.375, 0.9375, 0.375, 1.0, 0.625, 1.0, 0.625, 0.9375, 0.375, 0.125, 0.375, 0.25, 0.625, 0.25, 0.625, 0.125, 0.125, 0.625, 0.125, 0.6875, 0.1875, 0.6875, 0.25, 0.6875, 0.25, 0.625, 0.375, 0.625, 0.375, 0.75, 0.625, 0.75, 0.625, 0.625, 0.375, 0.375, 0.375, 0.5, 0.625, 0.5, 0.625, 0.375, 0.375, 0.5, 0.375, 0.625, 0.625, 0.625, 0.625, 0.5, 0.375, 0.0625, 0.375, 0.125, 0.625, 0.125, 0.625, 0.0625, 0.7106, 0.5856, 0.7106, 0.5856, 0.6644, 0.5856, 0.6644, 0.5856, 0.375, 0.25, 0.375, 0.375, 0.625, 0.375, 0.625, 0.25, 0.1875, 0.6875, 0.1875, 0.75, 0.25, 0.75, 0.25, 0.6875, 0.375, 0.8125, 0.375, 0.875, 0.625, 0.875, 0.625, 0.8125, 0.875, 0.625, 0.875, 0.5, 0.75, 0.5, 0.75, 0.625, 0.625, 0.625, 0.625, 0.75, 0.6875, 0.75, 0.75, 0.75, 0.8125, 0.75, 0.875, 0.75, 0.875, 0.6875, 0.75, 0.5, 0.75, 0.5, 0.625, 0.5, 0.625, 0.5, 0.625, 0.5, 0.625, 0.5, 0.625, 0.625, 0.625, 0.625, 0.75, 0.5, 0.75, 0.5, 0.625, 0.5, 0.625, 0.5, 0.625, 0.5, 0.625, 0.5, 0.625, 0.625, 0.625, 0.625, 0.75, 0.5, 0.75, 0.5, 0.625, 0.5, 0.625, 0.5, 0.625, 0.5, 0.625, 0.5, 0.625, 0.625, 0.625, 0.625, 0.75, 0.5, 0.75, 0.5, 0.625, 0.5, 0.625, 0.5, 0.625, 0.5, 0.625, 0.5, 0.625, 0.625, 0.625, 0.625, 0.7106, 0.5394, 0.75, 0.5, 0.625, 0.5, 0.6644, 0.5394, 0.6644, 0.5394, 0.625, 0.5, 0.625, 0.625, 0.6644, 0.5856, 0.6644, 0.5856, 0.625, 0.625, 0.75, 0.625, 0.7106, 0.5856, 0.7106, 0.5856, 0.75, 0.625, 0.75, 0.5, 0.7106, 0.5394, 0.7106, 0.5856, 0.7106, 0.5856, 0.6644, 0.5856, 0.6644, 0.5856, 0.6644, 0.5394, 0.6644, 0.5394, 0.7106, 0.5394, 0.7106, 0.5394, 0.7106, 0.5394, 0.7106, 0.5394, 0.7106, 0.5856, 0.7106, 0.5856, 0.6644, 0.5856, 0.6644, 0.5856, 0.6644, 0.5394, 0.6644, 0.5394, 0.6644, 0.5394, 0.6644, 0.5394, 0.6644, 0.5856, 0.6644, 0.5856, 0.6644, 0.5856, 0.6644, 0.5856, 0.6644, 0.5394, 0.6644, 0.5394, 0.7106, 0.5394, 0.7106, 0.5394, 0.6644, 0.5394, 0.6644, 0.5394, 0.7106, 0.5394, 0.7106, 0.5394, 0.7106, 0.5856, 0.7106, 0.5856, 0.6644, 0.5394, 0.6644, 0.5394, 0.6644, 0.5856, 0.6644, 0.5856, 0.7106, 0.5394, 0.7106, 0.5394, 0.7106, 0.5856, 0.7106, 0.5856, 0.7106, 0.5394, 0.7106, 0.5394, 0.6644, 0.5394, 0.6644, 0.5394, 0.6644, 0.5856, 0.6644, 0.5856, 0.7106, 0.5856, 0.7106, 0.5856, 0.6644, 0.5394, 0.6644, 0.5394, 0.6644, 0.5856, 0.6644, 0.5856, 0.7106, 0.5856, 0.7106, 0.5856, 0.7106, 0.5394, 0.7106, 0.5394, 0.6644, 0.5856, 0.6644, 0.5856, 0.7106, 0.5856, 0.7106, 0.5856, 0.7106, 0.5856, 0.7106, 0.5856, 0.7106, 0.5394, 0.7106, 0.5394, 0.6644, 0.5394, 0.6644, 0.5394, 0.7106, 0.5394, 0.7106, 0.5394, 0.6644, 0.5394, 0.6644, 0.5394, 0.7106, 0.5394, 0.7106, 0.5394, 0.6644, 0.5856, 0.6644, 0.5856, 0.6644, 0.5394, 0.6644, 0.5394, 0.6644, 0.5856, 0.6644, 0.5856, 0.6644, 0.5394, 0.6644, 0.5394, 0.6644, 0.5394, 0.6644, 0.5856, 0.7106, 0.5856, 0.7106, 0.5394, 0.6644, 0.5394, 0.7106, 0.5394, 0.7106, 0.5856, 0.6644, 0.5856, 0.6644, 0.5394, 0.7106, 0.5394, 0.7106, 0.5856, 0.6644, 0.5856, 0.6644, 0.5394, 0.6644, 0.5856, 0.7106, 0.5856, 0.7106, 0.5394, 0.7106, 0.5856, 0.7106, 0.5856, 0.6644, 0.5856, 0.6644, 0.5856, 0.6644, 0.5856, 0.6644, 0.5856, 0.7106, 0.5856, 0.7106, 0.5856, 0.7106, 0.5394, 0.7106, 0.5394, 0.7106, 0.5856, 0.7106, 0.5856, 0.7106, 0.5856, 0.7106, 0.5856, 0.7106, 0.5394, 0.7106, 0.5394, 0.7106, 0.5394, 0.7106, 0.5394, 0.6644, 0.5394, 0.6644, 0.5394, 0.6644, 0.5394, 0.6644, 0.5394, 0.7106, 0.5394, 0.7106, 0.5394, 0.6644, 0.5394, 0.6644, 0.5394, 0.6644, 0.5856, 0.6644, 0.5856, 0.6644, 0.5856, 0.6644, 0.5856, 0.6644, 0.5394, 0.6644, 0.5394, 0.6644, 0.5856, 0.6644, 0.5856, 0.7106, 0.5856, 0.7106, 0.5856, 0.7106, 0.5856, 0.7106, 0.5856, 0.6644, 0.5856, 0.6644, 0.5856, 0.7106, 0.5856, 0.7106, 0.5856, 0.7106, 0.5394, 0.7106, 0.5394, 0.6644, 0.5394, 0.6644, 0.5394, 0.7106, 0.5394, 0.7106, 0.5394, 0.375, 0.75, 0.375, 0.8125, 0.625, 0.8125, 0.625, 0.75, 0.125, 0.5, 0.125, 0.625, 0.25, 0.625, 0.125, 0.625, 0.125, 0.5, 0.25, 0.5, 0.375, 0.5, 0.375, 0.625, 0.375, 0.5, 0.25, 0.5, 0.125, 0.6875, 0.125, 0.75, 0.1875, 0.75, 0.1875, 0.6875, 0.375, 0.875, 0.375, 0.9375, 0.625, 0.9375, 0.625, 0.875, 0.1696, 0.7054, 0.1696, 0.7054, 0.1696, 0.7054, 0.1696, 0.7054, 0.375, 0.875, 0.625, 0.875, 0.625, 0.9375, 0.375, 0.9375, 0.125, 0.75, 0.125, 0.75, 0.125, 0.6875, 0.125, 0.6875, 0.1875, 0.75, 0.1875, 0.75, 0.125, 0.75, 0.125, 0.75, 0.125, 0.6875, 0.125, 0.6875, 0.1875, 0.6875, 0.1875, 0.6875, 0.1875, 0.6875, 0.1875, 0.6875, 0.1875, 0.75, 0.1875, 0.75, 0.1429, 0.7321, 0.125, 0.75, 0.125, 0.6875, 0.1429, 0.7054, 0.1696, 0.7321, 0.1875, 0.75, 0.125, 0.75, 0.1429, 0.7321, 0.1429, 0.7054, 0.125, 0.6875, 0.1875, 0.6875, 0.1696, 0.7054, 0.1696, 0.7054, 0.1875, 0.6875, 0.1875, 0.75, 0.1696, 0.7321, 0.1429, 0.7054, 0.1696, 0.7054, 0.1696, 0.7321, 0.1429, 0.7321, 0.1429, 0.7321, 0.1429, 0.7321, 0.1696, 0.7321, 0.1696, 0.7321, 0.1696, 0.7054, 0.1696, 0.7054, 0.1429, 0.7054, 0.1429, 0.7054, 0.1429, 0.7054, 0.1429, 0.7054, 0.1429, 0.7321, 0.1429, 0.7321, 0.1429, 0.7054, 0.1429, 0.7054, 0.1429, 0.7321, 0.1429, 0.7321, 0.1696, 0.7054, 0.1696, 0.7054, 0.1429, 0.7054, 0.1429, 0.7054, 0.1429, 0.7321, 0.1429, 0.7321, 0.1696, 0.7321, 0.1696, 0.7321, 0.1696, 0.7321, 0.1696, 0.7321, 0.1696, 0.7054, 0.1696, 0.7054, 0.1696, 0.7321, 0.1696, 0.7321, 0.1696, 0.7054, 0.1696, 0.7054, 0.1696, 0.7054, 0.1696, 0.7054, 0.1696, 0.7054, 0.1696, 0.7054, 0.1696, 0.7321, 0.1696, 0.7321, 0.1696, 0.7054, 0.1696, 0.7054, 0.1696, 0.7054, 0.1696, 0.7054, 0.1696, 0.7054, 0.1696, 0.7054, 0.1429, 0.7321, 0.1429, 0.7321, 0.1696, 0.7321, 0.1696, 0.7321, 0.1429, 0.7321, 0.1429, 0.7321, 0.1696, 0.7321, 0.1696, 0.7321, 0.1429, 0.7321, 0.1429, 0.7321, 0.1696, 0.7321, 0.1696, 0.7321, 0.1429, 0.7321, 0.1429, 0.7321, 0.1696, 0.7321, 0.1696, 0.7321, 0.1696, 0.7054, 0.1696, 0.7054, 0.1429, 0.7054, 0.1429, 0.7054, 0.1696, 0.7054, 0.1696, 0.7054, 0.1429, 0.7054, 0.1429, 0.7054, 0.1696, 0.7054, 0.1696, 0.7054, 0.1429, 0.7054, 0.1429, 0.7054, 0.1696, 0.7054, 0.1696, 0.7054, 0.1429, 0.7054, 0.1429, 0.7054, 0.1429, 0.7054, 0.1429, 0.7054, 0.1429, 0.7321, 0.1429, 0.7321, 0.1429, 0.7054, 0.1429, 0.7054, 0.1429, 0.7321, 0.1429, 0.7321, 0.1429, 0.7054, 0.1429, 0.7054, 0.1429, 0.7321, 0.1429, 0.7321, 0.1429, 0.7054, 0.1429, 0.7054, 0.1429, 0.7321, 0.1429, 0.7321, 0.1429, 0.7054, 0.1429, 0.7054, 0.1429, 0.7321, 0.1429, 0.7321, 0.1429, 0.7054, 0.1429, 0.7054, 0.1429, 0.7321, 0.1429, 0.7321, 0.1429, 0.7054, 0.1429, 0.7054, 0.1429, 0.7321, 0.1429, 0.7321, 0.1429, 0.7054, 0.1429, 0.7054, 0.1429, 0.7321, 0.1429, 0.7321, 0.1696, 0.7054, 0.1696, 0.7054, 0.1429, 0.7054, 0.1429, 0.7054, 0.1696, 0.7054, 0.1696, 0.7054, 0.1429, 0.7054, 0.1429, 0.7054, 0.1696, 0.7054, 0.1696, 0.7054, 0.1429, 0.7054, 0.1429, 0.7054, 0.1696, 0.7054, 0.1696, 0.7054, 0.1429, 0.7054, 0.1429, 0.7054, 0.1429, 0.7321, 0.1429, 0.7321, 0.1696, 0.7321, 0.1696, 0.7321, 0.1429, 0.7321, 0.1429, 0.7321, 0.1696, 0.7321, 0.1696, 0.7321, 0.1429, 0.7321, 0.1429, 0.7321, 0.1696, 0.7321, 0.1696, 0.7321, 0.1429, 0.7321, 0.1429, 0.7321, 0.1696, 0.7321, 0.1696, 0.7321, 0.1696, 0.7054, 0.1696, 0.7054, 0.1696, 0.7054, 0.1696, 0.7054, 0.1696, 0.7321, 0.1696, 0.7321, 0.1696, 0.7054, 0.1696, 0.7054, 0.1696, 0.7321, 0.1696, 0.7321, 0.1696, 0.7321, 0.1696, 0.7321, 0.1696, 0.7321, 0.1696, 0.7321, 0.1696, 0.7054, 0.1696, 0.7054, 0.1429, 0.7054, 0.1429, 0.7321, 0.1429, 0.7321, 0.1429, 0.7054, 0.1696, 0.7054, 0.1429, 0.7054, 0.1429, 0.7054, 0.1696, 0.7054, 0.1429, 0.7321, 0.1696, 0.7321, 0.1696, 0.7321, 0.1429, 0.7321, 0.1696, 0.7321, 0.1696, 0.7054, 0.1696, 0.7054, 0.1696, 0.7321, 0.1429, 0.7054, 0.1429, 0.7321, 0.1429, 0.7321, 0.1429, 0.7054, 0.1429, 0.7054, 0.1429, 0.7321, 0.1429, 0.7321, 0.1429, 0.7054, 0.1429, 0.7054, 0.1429, 0.7321, 0.1429, 0.7321, 0.1429, 0.7054, 0.1429, 0.7054, 0.1429, 0.7321, 0.1429, 0.7321, 0.1429, 0.7054, 0.1696, 0.7054, 0.1429, 0.7054, 0.1429, 0.7054, 0.1696, 0.7054, 0.1696, 0.7054, 0.1429, 0.7054, 0.1429, 0.7054, 0.1696, 0.7054, 0.1696, 0.7054, 0.1429, 0.7054, 0.1429, 0.7054, 0.1696, 0.7054, 0.1696, 0.7054, 0.1429, 0.7054, 0.1429, 0.7054, 0.1696, 0.7054, 0.1429, 0.7321, 0.1696, 0.7321, 0.1696, 0.7321, 0.1429, 0.7321, 0.1429, 0.7321, 0.1696, 0.7321, 0.1696, 0.7321, 0.1429, 0.7321, 0.1429, 0.7321, 0.1696, 0.7321, 0.1696, 0.7321, 0.1429, 0.7321, 0.1429, 0.7321, 0.1696, 0.7321, 0.1696, 0.7321, 0.1429, 0.7321, 0.1696, 0.7321, 0.1696, 0.7054, 0.1696, 0.7054, 0.1696, 0.7321, 0.1696, 0.7321, 0.1696, 0.7054, 0.1696, 0.7054, 0.1696, 0.7321, 0.1696, 0.7054, 0.1696, 0.7321, 0.1696, 0.7321, 0.1696, 0.7054, 0.1696, 0.7321, 0.1696, 0.7054, 0.1696, 0.7054, 0.1696, 0.7321, 0.1696, 0.7321, 0.1696, 0.7054, 0.1696, 0.7054, 0.1696, 0.7321, 0.1696, 0.7321, 0.1696, 0.7054, 0.1696, 0.7054, 0.1696, 0.7321, 0.1696, 0.7321, 0.1696, 0.7054, 0.1696, 0.7054, 0.1696, 0.7321, 0.1696, 0.7321, 0.1696, 0.7054, 0.1696, 0.7054, 0.1696, 0.7321, 0.1429, 0.7321, 0.1696, 0.7321, 0.1696, 0.7321, 0.1429, 0.7321, 0.1429, 0.7321, 0.1696, 0.7321, 0.1696, 0.7321, 0.1429, 0.7321, 0.1429, 0.7321, 0.1696, 0.7321, 0.1696, 0.7321, 0.1429, 0.7321, 0.1429, 0.7321, 0.1696, 0.7321, 0.1696, 0.7321, 0.1429, 0.7321, 0.1696, 0.7054, 0.1429, 0.7054, 0.1429, 0.7054, 0.1696, 0.7054, 0.1696, 0.7054, 0.1429, 0.7054, 0.1429, 0.7054, 0.1696, 0.7054, 0.1696, 0.7054, 0.1429, 0.7054, 0.1429, 0.7054, 0.1696, 0.7054, 0.1696, 0.7054, 0.1429, 0.7054, 0.1429, 0.7054, 0.1696, 0.7054, 0.1429, 0.7054, 0.1429, 0.7321, 0.1429, 0.7321, 0.1429, 0.7054, 0.1429, 0.7054, 0.1429, 0.7321, 0.1429, 0.7321, 0.1429, 0.7054, 0.1429, 0.7054, 0.1429, 0.7321, 0.1429, 0.7321, 0.1429, 0.7054, 0.1429, 0.7054, 0.1429, 0.7321, 0.1429, 0.7321, 0.1429, 0.7054, 0.1696, 0.7321, 0.1696, 0.7321, 0.1696, 0.7321, 0.1696, 0.7321, 0.1696, 0.7321, 0.1696, 0.7054, 0.1696, 0.7054, 0.1696, 0.7321, 0.1696, 0.7321, 0.1696, 0.7054, 0.1696, 0.7054, 0.1696, 0.7321, 0.1696, 0.7054, 0.1696, 0.7054, 0.1696, 0.7054, 0.1696, 0.7054, 0.1696, 0.7054, 0.1696, 0.7321, 0.1696, 0.7321, 0.1696, 0.7054, 0.1696, 0.7321, 0.1696, 0.7321, 0.1696, 0.7321, 0.1696, 0.7321, 0.1696, 0.7054, 0.1696, 0.7321, 0.1696, 0.7321, 0.1696, 0.7054, 0.1696, 0.7321, 0.1696, 0.7321, 0.1696, 0.7321, 0.1696, 0.7321, 0.1696, 0.7054, 0.1696, 0.7321, 0.1696, 0.7321, 0.1696, 0.7054, 0.1696, 0.7321, 0.1696, 0.7321, 0.1696, 0.7321, 0.1696, 0.7321])
me_cube.materials.append(mat_material)
me_cube.use_mirror_vertex_groups = False
me_cube.update()

# ---- objects
ob_cube = bpy.data.objects.new('Cube', me_cube)
ob_light = bpy.data.objects.new('Light', light_light)
ob_camera = bpy.data.objects.new('Camera', cam_camera)

# ---- transforms, parenting, visibility, modifiers, constraints
ob_cube.location = (0.0, 0.0, 0.0)
ob_cube.lock_rotations_4d = False
ob_cube.empty_display_type = 'ARROWS'
ob_cube.lineart.crease_threshold = 0.0
_m = ob_cube.modifiers.new('Mirror', 'MIRROR')
_m = ob_cube.modifiers.new('Auto Smooth', 'NODES')
_m.node_group = ng_auto_smooth
_gi = [s.identifier for s in ng_auto_smooth.interface.items_tree if s.item_type == 'SOCKET' and s.in_out == 'INPUT']
_m[_gi[1]] = 0.5236  # Angle
ob_light.location = (4.076, 1.005, 5.904)
ob_light.rotation_euler = (0.6503, 0.05522, 1.866)
ob_light.lock_rotations_4d = False
ob_light.empty_display_type = 'ARROWS'
ob_light.color = (0.0, 0.0, 0.0, 0.0)
ob_light.lineart.crease_threshold = 0.0
ob_camera.location = (7.359, -6.926, 4.958)
ob_camera.rotation_euler = (1.109, 0.0, 0.8149)
ob_camera.lock_rotations_4d = False
ob_camera.empty_display_type = 'ARROWS'
ob_camera.color = (0.0, 0.0, 0.0, 0.0)
ob_camera.display_type = 'WIRE'
ob_camera.lineart.crease_threshold = 0.0

# ---- collection membership
col_collection.objects.link(ob_cube)
col_collection.objects.link(ob_light)
col_collection.objects.link(ob_camera)

# ---- scene / render settings (as saved in the file)
scene.camera = ob_camera
scene.frame_start = 1; scene.frame_end = 250; scene.frame_set(0)
scene.render.engine = 'BLENDER_EEVEE_NEXT'
scene.cycles.sampling_pattern = 'TABULATED_SOBOL'
bpy.context.view_layer.update()
